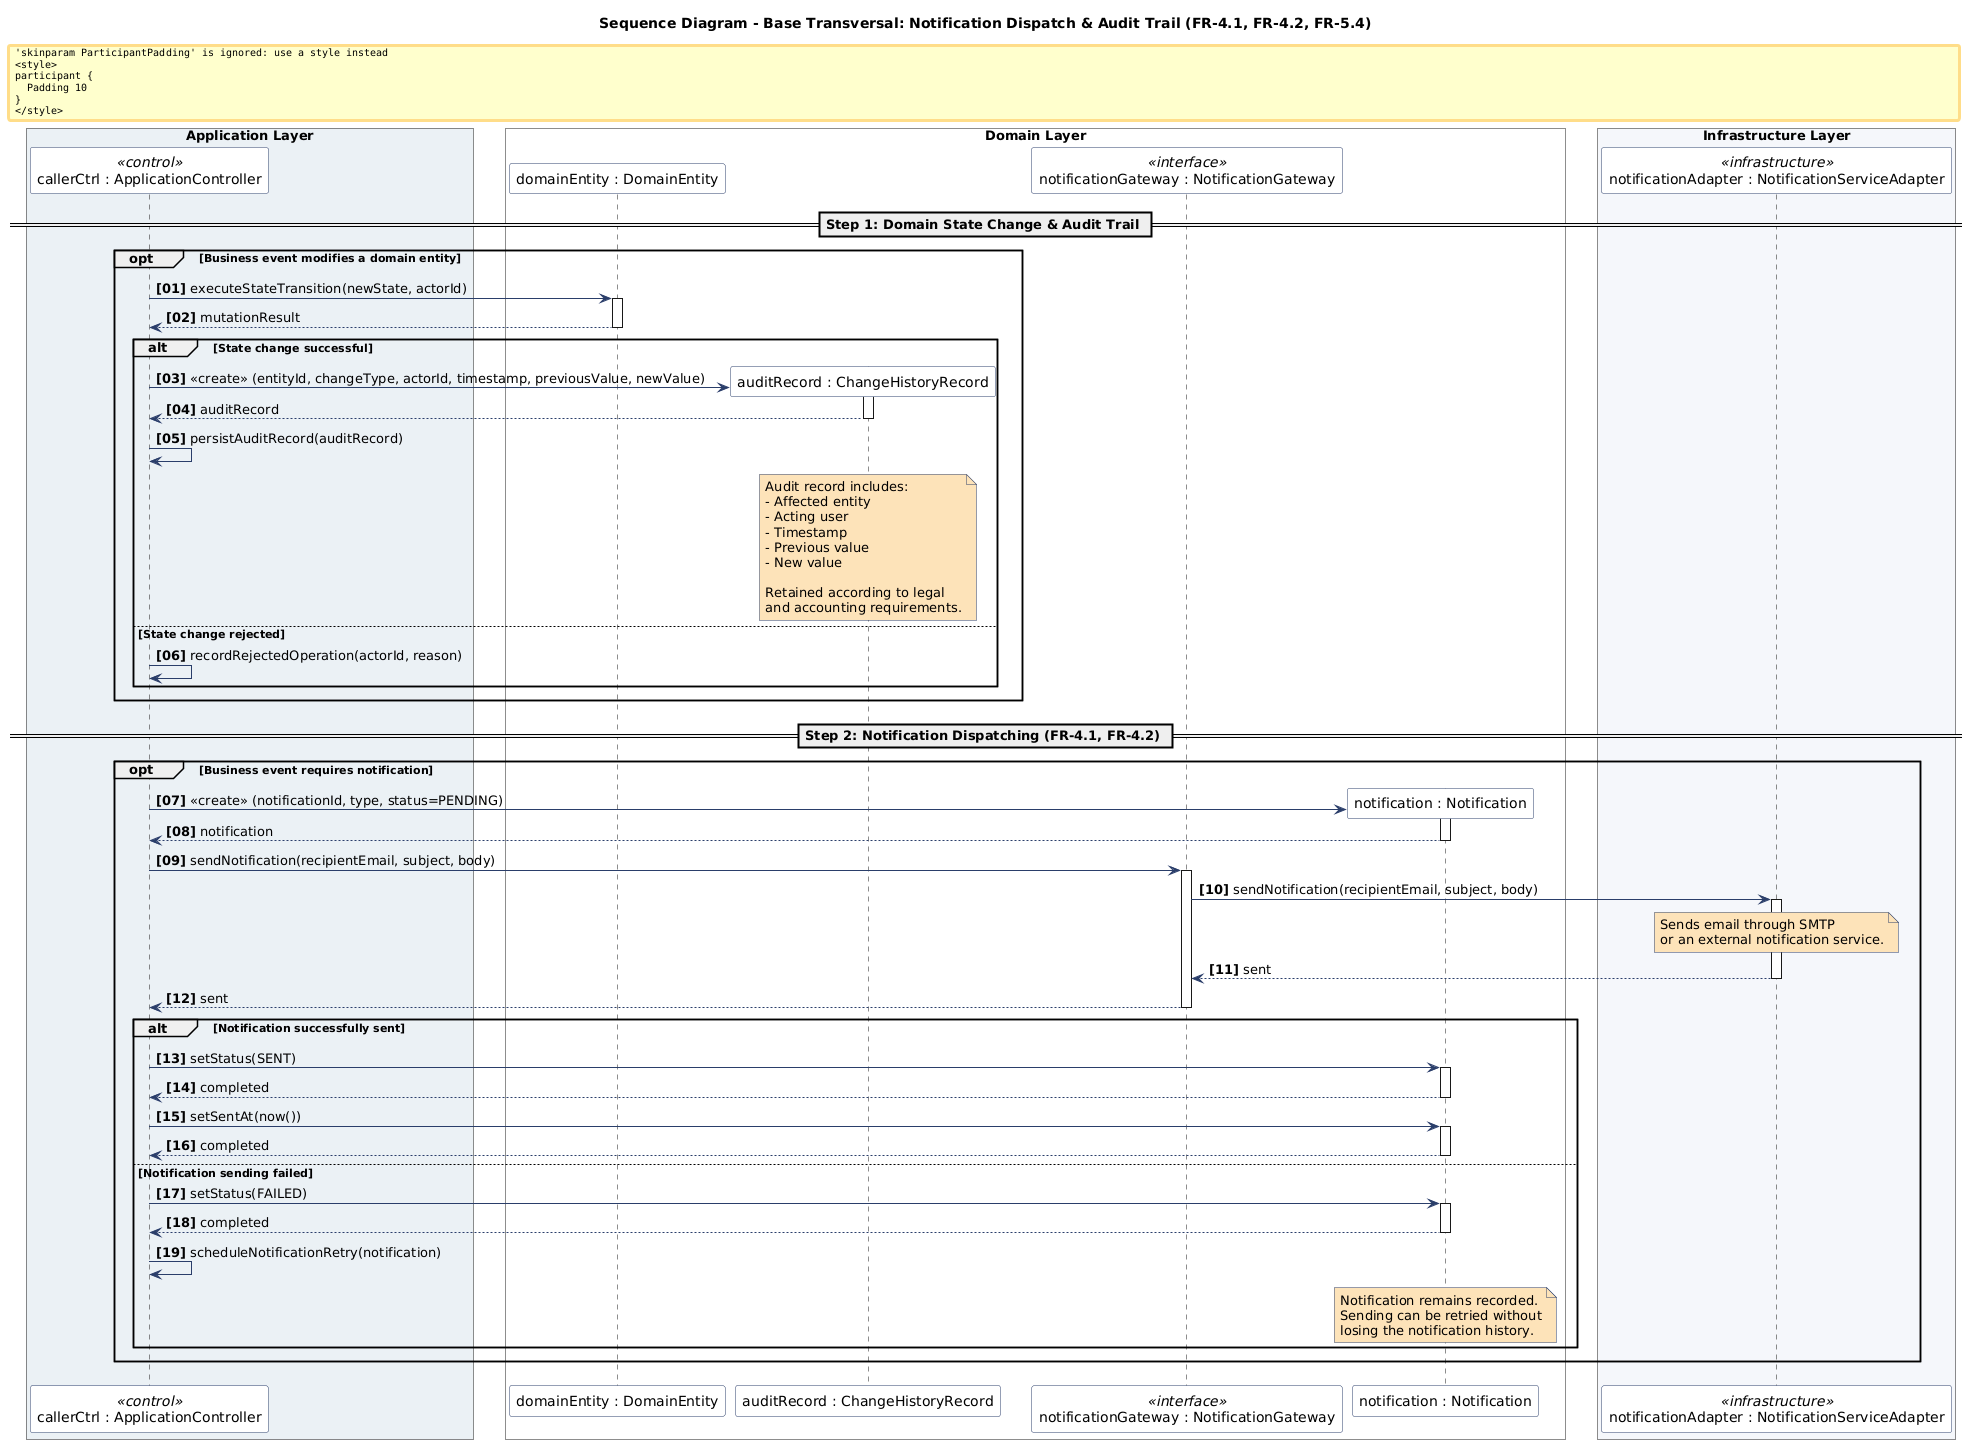

The diagram above was rendered by PlantUML. Its source (embedded in the PNG):
@startuml
skinparam boxPadding 10
skinparam participantPadding 10

' Component/Participant styling
skinparam participant {
    BackgroundColor #FFFFFF
    BorderColor #2B3E6A
    FontColor #000000
}

' Arrow styling
skinparam arrow {
    Color #2B3E6A
}

' Note styling
skinparam note {
    BackgroundColor #FDE2B8
    BorderColor #2B3E6A
    FontColor #000000
    FontName monospace
}

title Sequence Diagram - Base Transversal: Notification Dispatch & Audit Trail (FR-4.1, FR-4.2, FR-5.4)

' DS-BASE is a reusable sequence referenced by the other diagrams.
' ApplicationController and DomainEntity are generic placeholders,
' not concrete classes from the Class Diagram.
' ChangeHistoryRecord represents a persistent audit record.
' NotificationGateway is implemented by NotificationServiceAdapter.

box "Application Layer" #EBF0F5
    ' <<abstract>> — stands for any concrete ApplicationController (see ComponentsDiagram)
    participant Ctrl as "callerCtrl : ApplicationController" <<control>>
end box

box "Domain Layer" #FFFFFF
    ' <<abstract>> — stands for any concrete domain entity (see ComponentsDiagram domain components)
    participant Entity as "domainEntity : DomainEntity"
    ' ChangeHistoryRecord: cross-cutting audit value object (see ComponentsDiagram note)
    participant Log as "auditRecord : ChangeHistoryRecord"
    ' NotificationGateway: domain port implemented by NotificationServiceAdapter (ComponentsDiagram)
    participant Notifier as "notificationGateway : NotificationGateway" <<interface>>
    ' Notification: dispatch record created before synchronous send
    participant Notif as "notification : Notification"
end box

box "Infrastructure Layer" #F5F7FA
    ' NotificationServiceAdapter implements NotificationGateway port (ComponentsDiagram)
    participant Adapter as "notificationAdapter : NotificationServiceAdapter" <<infrastructure>>
end box

' --- SEQUENCE FLOW ---

autonumber "<b>[00]</b>"


== Step 1: Domain State Change & Audit Trail ==

opt Business event modifies a domain entity

    Ctrl -> Entity : executeStateTransition(newState, actorId)
    activate Entity

    Entity --> Ctrl : mutationResult
    deactivate Entity

    alt State change successful

        create Log
        Ctrl -> Log : <<create>> (entityId, changeType, actorId, timestamp, previousValue, newValue)
        activate Log

        Log --> Ctrl : auditRecord
        deactivate Log

        Ctrl -> Ctrl : persistAuditRecord(auditRecord)

        note over Log
            Audit record includes:
            - Affected entity
            - Acting user
            - Timestamp
            - Previous value
            - New value

            Retained according to legal
            and accounting requirements.
        end note

    else State change rejected

        Ctrl -> Ctrl : recordRejectedOperation(actorId, reason)

    end

end


== Step 2: Notification Dispatching (FR-4.1, FR-4.2) ==

opt Business event requires notification

    create Notif
    Ctrl -> Notif : <<create>> (notificationId, type, status=PENDING)
    activate Notif
    Notif --> Ctrl : notification
    deactivate Notif

    Ctrl -> Notifier : sendNotification(recipientEmail, subject, body)
    activate Notifier

    Notifier -> Adapter : sendNotification(recipientEmail, subject, body)
    activate Adapter

    note over Adapter
        Sends email through SMTP
        or an external notification service.
    end note

    Adapter --> Notifier : sent
    deactivate Adapter

    Notifier --> Ctrl : sent
    deactivate Notifier

    alt Notification successfully sent

        Ctrl -> Notif : setStatus(SENT)
        activate Notif
        Notif --> Ctrl : completed
        deactivate Notif

        Ctrl -> Notif : setSentAt(now())
        activate Notif
        Notif --> Ctrl : completed
        deactivate Notif

    else Notification sending failed

        Ctrl -> Notif : setStatus(FAILED)
        activate Notif
        Notif --> Ctrl : completed
        deactivate Notif

        Ctrl -> Ctrl : scheduleNotificationRetry(notification)

        note over Notif
            Notification remains recorded.
            Sending can be retried without
            losing the notification history.
        end note

    end

end
@enduml